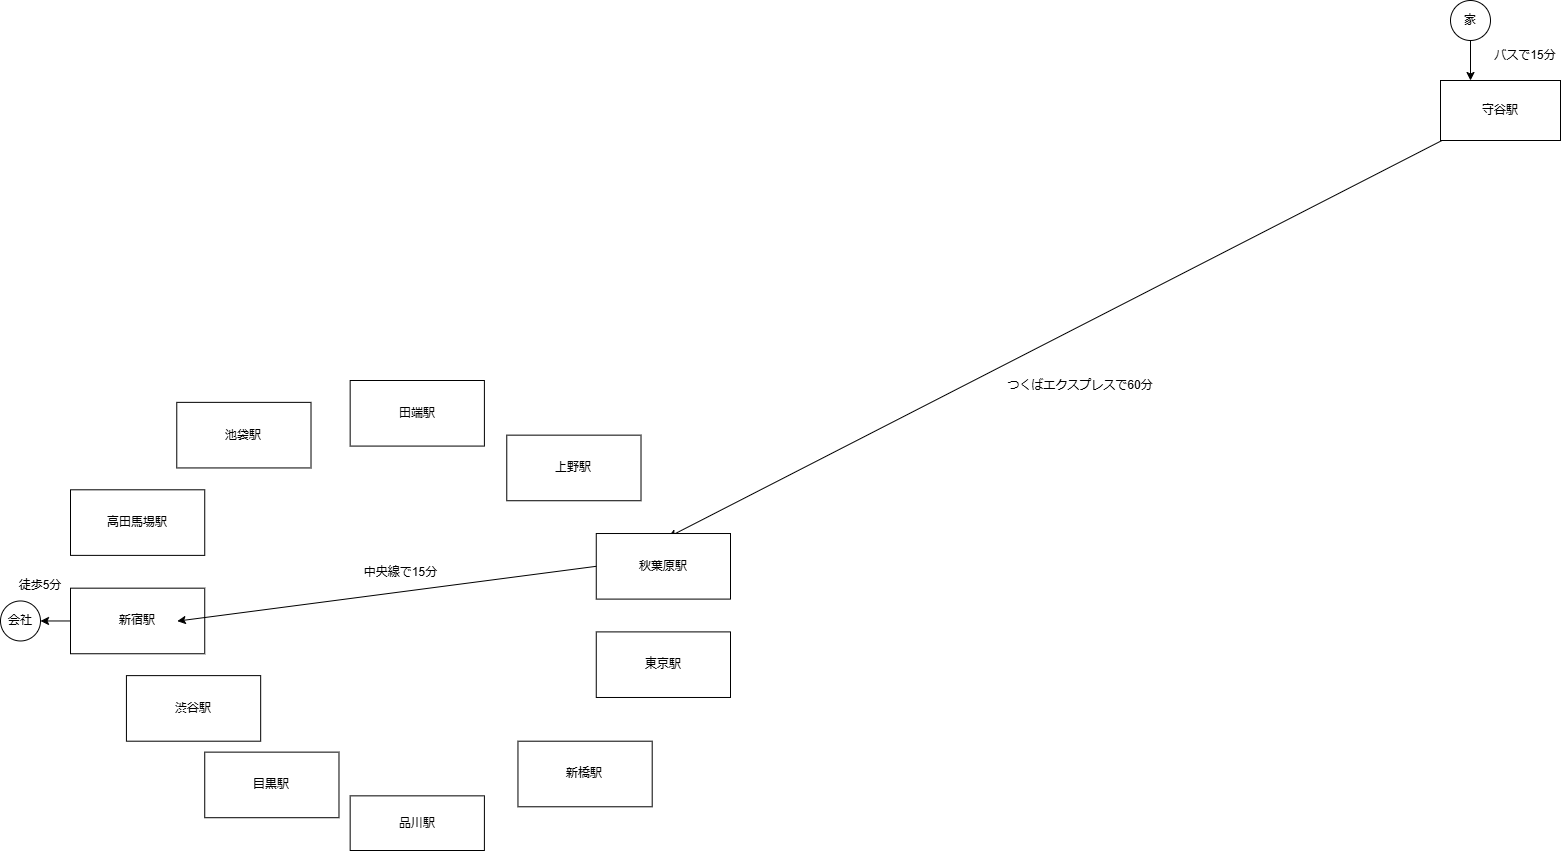

The diagram above was exported from draw.io. Its source (the exported page's mxGraphModel, read from the mxfile embedded in the PNG):
<mxGraphModel dx="1461" dy="709" grid="1" gridSize="10" guides="1" tooltips="1" connect="1" arrows="1" fold="1" page="1" pageScale="1" pageWidth="827" pageHeight="1169" math="0" shadow="0">
  <root>
    <mxCell id="0" />
    <mxCell id="1" parent="0" />
    <mxCell id="kqAiyg1X2YwAK_ktxrUU-2" value="守谷駅" style="rounded=0;whiteSpace=wrap;html=1;" vertex="1" parent="1">
      <mxGeometry x="1510" y="120" width="120" height="60" as="geometry" />
    </mxCell>
    <mxCell id="kqAiyg1X2YwAK_ktxrUU-6" value="" style="endArrow=classic;html=1;rounded=0;exitX=0.5;exitY=1;exitDx=0;exitDy=0;entryX=0.25;entryY=0;entryDx=0;entryDy=0;" edge="1" parent="1" source="kqAiyg1X2YwAK_ktxrUU-25" target="kqAiyg1X2YwAK_ktxrUU-2">
      <mxGeometry width="50" height="50" relative="1" as="geometry">
        <mxPoint x="240" y="90" as="sourcePoint" />
        <mxPoint x="340" y="90" as="targetPoint" />
      </mxGeometry>
    </mxCell>
    <mxCell id="kqAiyg1X2YwAK_ktxrUU-7" value="バスで15分" style="text;html=1;align=center;verticalAlign=middle;whiteSpace=wrap;rounded=0;" vertex="1" parent="1">
      <mxGeometry x="1560" y="80" width="70" height="30" as="geometry" />
    </mxCell>
    <mxCell id="kqAiyg1X2YwAK_ktxrUU-24" value="" style="endArrow=classic;html=1;rounded=0;entryX=0.536;entryY=0.056;entryDx=0;entryDy=0;entryPerimeter=0;" edge="1" parent="1" source="kqAiyg1X2YwAK_ktxrUU-2" target="kqAiyg1X2YwAK_ktxrUU-3">
      <mxGeometry width="50" height="50" relative="1" as="geometry">
        <mxPoint x="540" y="540" as="sourcePoint" />
        <mxPoint x="620" y="600" as="targetPoint" />
      </mxGeometry>
    </mxCell>
    <mxCell id="kqAiyg1X2YwAK_ktxrUU-25" value="家" style="ellipse;whiteSpace=wrap;html=1;aspect=fixed;" vertex="1" parent="1">
      <mxGeometry x="1520" y="40" width="40" height="40" as="geometry" />
    </mxCell>
    <mxCell id="kqAiyg1X2YwAK_ktxrUU-27" value="" style="group" vertex="1" connectable="0" parent="1">
      <mxGeometry x="140" y="420" width="660" height="470" as="geometry" />
    </mxCell>
    <mxCell id="kqAiyg1X2YwAK_ktxrUU-20" value="" style="group" vertex="1" connectable="0" parent="kqAiyg1X2YwAK_ktxrUU-27">
      <mxGeometry width="660" height="470" as="geometry" />
    </mxCell>
    <mxCell id="kqAiyg1X2YwAK_ktxrUU-3" value="秋葉原駅" style="rounded=0;whiteSpace=wrap;html=1;" vertex="1" parent="kqAiyg1X2YwAK_ktxrUU-20">
      <mxGeometry x="525.7627118644067" y="153.02325581395345" width="134.2372881355932" height="65.5813953488372" as="geometry" />
    </mxCell>
    <mxCell id="kqAiyg1X2YwAK_ktxrUU-4" value="新宿駅" style="rounded=0;whiteSpace=wrap;html=1;" vertex="1" parent="kqAiyg1X2YwAK_ktxrUU-20">
      <mxGeometry y="207.67441860465112" width="134.2372881355932" height="65.5813953488372" as="geometry" />
    </mxCell>
    <mxCell id="kqAiyg1X2YwAK_ktxrUU-8" value="品川駅" style="rounded=0;whiteSpace=wrap;html=1;" vertex="1" parent="kqAiyg1X2YwAK_ktxrUU-20">
      <mxGeometry x="279.6610169491525" y="415.34883720930225" width="134.2372881355932" height="54.651162790697654" as="geometry" />
    </mxCell>
    <mxCell id="kqAiyg1X2YwAK_ktxrUU-9" value="東京駅" style="rounded=0;whiteSpace=wrap;html=1;" vertex="1" parent="kqAiyg1X2YwAK_ktxrUU-20">
      <mxGeometry x="525.7627118644067" y="251.39534883720927" width="134.2372881355932" height="65.5813953488372" as="geometry" />
    </mxCell>
    <mxCell id="kqAiyg1X2YwAK_ktxrUU-12" value="渋谷駅" style="rounded=0;whiteSpace=wrap;html=1;" vertex="1" parent="kqAiyg1X2YwAK_ktxrUU-20">
      <mxGeometry x="55.9322033898305" y="295.11627906976736" width="134.2372881355932" height="65.5813953488372" as="geometry" />
    </mxCell>
    <mxCell id="kqAiyg1X2YwAK_ktxrUU-13" value="目黒駅" style="rounded=0;whiteSpace=wrap;html=1;" vertex="1" parent="kqAiyg1X2YwAK_ktxrUU-20">
      <mxGeometry x="134.2372881355932" y="371.62790697674416" width="134.2372881355932" height="65.5813953488372" as="geometry" />
    </mxCell>
    <mxCell id="kqAiyg1X2YwAK_ktxrUU-14" value="新橋駅" style="rounded=0;whiteSpace=wrap;html=1;" vertex="1" parent="kqAiyg1X2YwAK_ktxrUU-20">
      <mxGeometry x="447.457627118644" y="360.69767441860455" width="134.2372881355932" height="65.5813953488372" as="geometry" />
    </mxCell>
    <mxCell id="kqAiyg1X2YwAK_ktxrUU-15" value="上野駅" style="rounded=0;whiteSpace=wrap;html=1;" vertex="1" parent="kqAiyg1X2YwAK_ktxrUU-20">
      <mxGeometry x="436.27118644067787" y="54.651162790697654" width="134.2372881355932" height="65.5813953488372" as="geometry" />
    </mxCell>
    <mxCell id="kqAiyg1X2YwAK_ktxrUU-16" value="田端駅" style="rounded=0;whiteSpace=wrap;html=1;" vertex="1" parent="kqAiyg1X2YwAK_ktxrUU-20">
      <mxGeometry x="279.6610169491525" width="134.2372881355932" height="65.5813953488372" as="geometry" />
    </mxCell>
    <mxCell id="kqAiyg1X2YwAK_ktxrUU-18" value="池袋駅" style="rounded=0;whiteSpace=wrap;html=1;" vertex="1" parent="kqAiyg1X2YwAK_ktxrUU-20">
      <mxGeometry x="106.27118644067794" y="21.860465116279066" width="134.2372881355932" height="65.5813953488372" as="geometry" />
    </mxCell>
    <mxCell id="kqAiyg1X2YwAK_ktxrUU-19" value="高田馬場駅" style="rounded=0;whiteSpace=wrap;html=1;" vertex="1" parent="kqAiyg1X2YwAK_ktxrUU-20">
      <mxGeometry y="109.30232558139531" width="134.2372881355932" height="65.5813953488372" as="geometry" />
    </mxCell>
    <mxCell id="kqAiyg1X2YwAK_ktxrUU-38" value="中央線で15分&lt;div&gt;&lt;br&gt;&lt;/div&gt;" style="text;html=1;align=center;verticalAlign=middle;resizable=0;points=[];autosize=1;strokeColor=none;fillColor=none;" vertex="1" parent="kqAiyg1X2YwAK_ktxrUU-20">
      <mxGeometry x="279.65999999999997" y="178.60000000000002" width="100" height="40" as="geometry" />
    </mxCell>
    <mxCell id="kqAiyg1X2YwAK_ktxrUU-30" value="会社" style="ellipse;whiteSpace=wrap;html=1;aspect=fixed;" vertex="1" parent="1">
      <mxGeometry x="70" y="640.47" width="40" height="40" as="geometry" />
    </mxCell>
    <mxCell id="kqAiyg1X2YwAK_ktxrUU-31" value="" style="endArrow=classic;html=1;rounded=0;entryX=1;entryY=0.5;entryDx=0;entryDy=0;exitX=0;exitY=0.5;exitDx=0;exitDy=0;" edge="1" parent="1" source="kqAiyg1X2YwAK_ktxrUU-4" target="kqAiyg1X2YwAK_ktxrUU-30">
      <mxGeometry width="50" height="50" relative="1" as="geometry">
        <mxPoint x="540" y="660" as="sourcePoint" />
        <mxPoint x="590" y="610" as="targetPoint" />
      </mxGeometry>
    </mxCell>
    <mxCell id="kqAiyg1X2YwAK_ktxrUU-33" value="徒歩5分" style="text;html=1;align=center;verticalAlign=middle;whiteSpace=wrap;rounded=0;" vertex="1" parent="1">
      <mxGeometry x="80" y="610.47" width="60" height="30" as="geometry" />
    </mxCell>
    <mxCell id="kqAiyg1X2YwAK_ktxrUU-23" value="" style="endArrow=classic;html=1;rounded=0;entryX=1;entryY=0.25;entryDx=0;entryDy=0;exitX=0;exitY=0.5;exitDx=0;exitDy=0;" edge="1" parent="1" source="kqAiyg1X2YwAK_ktxrUU-3">
      <mxGeometry width="50" height="50" relative="1" as="geometry">
        <mxPoint x="559" y="639" as="sourcePoint" />
        <mxPoint x="246.7966101694915" y="660.6279069767443" as="targetPoint" />
      </mxGeometry>
    </mxCell>
    <mxCell id="kqAiyg1X2YwAK_ktxrUU-43" value="つくばエクスプレスで60分" style="text;html=1;align=center;verticalAlign=middle;whiteSpace=wrap;rounded=0;" vertex="1" parent="1">
      <mxGeometry x="1070" y="370" width="160" height="110" as="geometry" />
    </mxCell>
  </root>
</mxGraphModel>